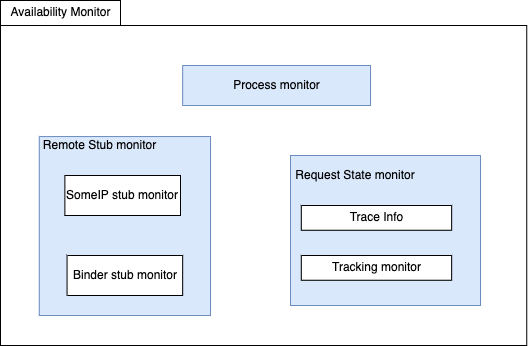

The diagram above was exported from draw.io. Its source (the exported page's mxGraphModel, read from the mxfile embedded in the PNG):
<mxGraphModel dx="374" dy="1129" grid="1" gridSize="10" guides="1" tooltips="1" connect="1" arrows="1" fold="1" page="1" pageScale="1" pageWidth="850" pageHeight="1100" math="0" shadow="0">
  <root>
    <mxCell id="0" />
    <mxCell id="1" parent="0" />
    <mxCell id="RLXtjKIyMGy9mFiKXdpF-1" value="" style="shape=folder;fontStyle=1;tabWidth=120;tabHeight=25;tabPosition=left;html=1;boundedLbl=1;" parent="1" vertex="1">
      <mxGeometry x="1930" y="1025" width="526.37" height="345" as="geometry" />
    </mxCell>
    <mxCell id="RLXtjKIyMGy9mFiKXdpF-2" value="Availability Monitor" style="text;html=1;strokeColor=none;fillColor=none;align=center;verticalAlign=middle;whiteSpace=wrap;rounded=0;" parent="1" vertex="1">
      <mxGeometry x="1930" y="1031.18" width="121.25" height="12.37" as="geometry" />
    </mxCell>
    <mxCell id="RLXtjKIyMGy9mFiKXdpF-3" value="Process monitor" style="html=1;fillColor=#dae8fc;strokeColor=#6c8ebf;" parent="1" vertex="1">
      <mxGeometry x="2112.1800000000003" y="1090" width="187.83" height="40" as="geometry" />
    </mxCell>
    <mxCell id="p4GsDGxwLF0cS6jT9pQy-1" value="" style="rounded=0;whiteSpace=wrap;html=1;fillColor=#dae8fc;strokeColor=#6c8ebf;" vertex="1" parent="1">
      <mxGeometry x="1968.75" y="1161.05" width="171.25" height="178.95" as="geometry" />
    </mxCell>
    <mxCell id="p4GsDGxwLF0cS6jT9pQy-2" value="Remote Stub monitor" style="text;html=1;strokeColor=none;fillColor=none;align=center;verticalAlign=middle;whiteSpace=wrap;rounded=0;" vertex="1" parent="1">
      <mxGeometry x="1968.75" y="1154.87" width="121.25" height="30" as="geometry" />
    </mxCell>
    <mxCell id="p4GsDGxwLF0cS6jT9pQy-3" value="SomeIP stub monitor" style="rounded=0;whiteSpace=wrap;html=1;" vertex="1" parent="1">
      <mxGeometry x="1994.38" y="1200" width="115.62" height="40" as="geometry" />
    </mxCell>
    <mxCell id="p4GsDGxwLF0cS6jT9pQy-4" value="Binder stub monitor" style="rounded=0;whiteSpace=wrap;html=1;" vertex="1" parent="1">
      <mxGeometry x="1996.5600000000002" y="1280" width="115.62" height="40" as="geometry" />
    </mxCell>
    <mxCell id="p4GsDGxwLF0cS6jT9pQy-5" value="" style="rounded=0;whiteSpace=wrap;html=1;fillColor=#dae8fc;strokeColor=#6c8ebf;" vertex="1" parent="1">
      <mxGeometry x="2220" y="1180" width="190" height="150" as="geometry" />
    </mxCell>
    <mxCell id="p4GsDGxwLF0cS6jT9pQy-6" value="Request State monitor" style="text;html=1;strokeColor=none;fillColor=none;align=center;verticalAlign=middle;whiteSpace=wrap;rounded=0;" vertex="1" parent="1">
      <mxGeometry x="2220" y="1184.87" width="130" height="30" as="geometry" />
    </mxCell>
    <mxCell id="p4GsDGxwLF0cS6jT9pQy-7" value="Trace Info" style="html=1;" vertex="1" parent="1">
      <mxGeometry x="2230.782857142857" y="1229.9963157894738" width="150.39142857142855" height="24.736842105263158" as="geometry" />
    </mxCell>
    <mxCell id="p4GsDGxwLF0cS6jT9pQy-8" value="Tracking monitor" style="html=1;" vertex="1" parent="1">
      <mxGeometry x="2230.782857142857" y="1280.0015789473682" width="150.39142857142855" height="24.736842105263158" as="geometry" />
    </mxCell>
  </root>
</mxGraphModel>